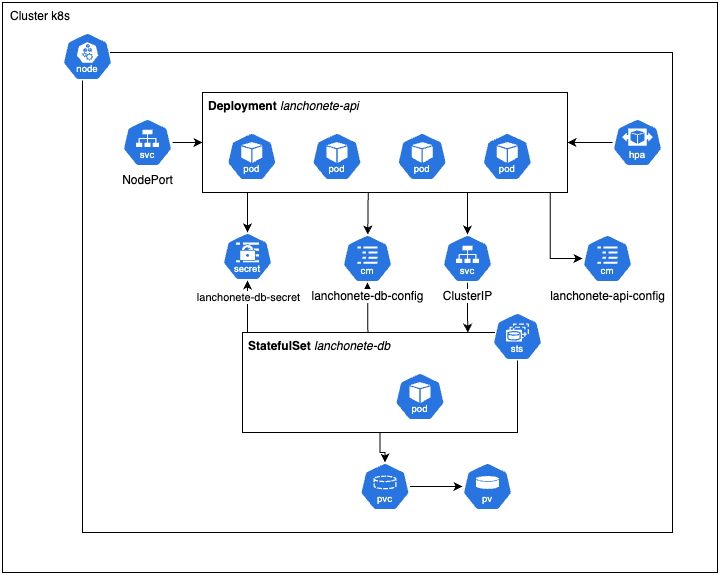

The diagram above was exported from draw.io. Its source (the exported page's mxGraphModel, read from the mxfile embedded in the PNG):
<mxGraphModel dx="1420" dy="781" grid="1" gridSize="10" guides="1" tooltips="1" connect="1" arrows="1" fold="1" page="1" pageScale="1" pageWidth="850" pageHeight="1100" math="0" shadow="0">
  <root>
    <mxCell id="0" />
    <mxCell id="1" parent="0" />
    <mxCell id="lG2HKx4qpz1wTacknylj-1" value="Cluster k8s" style="rounded=0;whiteSpace=wrap;html=1;verticalAlign=top;align=left;spacingTop=0;spacingLeft=6;container=0;" vertex="1" parent="1">
      <mxGeometry x="90" y="10" width="715" height="570" as="geometry" />
    </mxCell>
    <mxCell id="lG2HKx4qpz1wTacknylj-55" value="" style="rounded=0;whiteSpace=wrap;html=1;container=0;" vertex="1" parent="1">
      <mxGeometry x="170" y="60" width="590" height="480" as="geometry" />
    </mxCell>
    <mxCell id="lG2HKx4qpz1wTacknylj-43" style="edgeStyle=orthogonalEdgeStyle;rounded=0;orthogonalLoop=1;jettySize=auto;html=1;" edge="1" parent="1" source="lG2HKx4qpz1wTacknylj-8" target="lG2HKx4qpz1wTacknylj-3">
      <mxGeometry relative="1" as="geometry">
        <mxPoint x="660" y="150" as="targetPoint" />
      </mxGeometry>
    </mxCell>
    <mxCell id="lG2HKx4qpz1wTacknylj-8" value="" style="aspect=fixed;sketch=0;html=1;dashed=0;whitespace=wrap;verticalLabelPosition=bottom;verticalAlign=top;fillColor=#2875E2;strokeColor=#ffffff;points=[[0.005,0.63,0],[0.1,0.2,0],[0.9,0.2,0],[0.5,0,0],[0.995,0.63,0],[0.72,0.99,0],[0.5,1,0],[0.28,0.99,0]];shape=mxgraph.kubernetes.icon2;kubernetesLabel=1;prIcon=hpa;container=0;" vertex="1" parent="1">
      <mxGeometry x="700" y="126" width="50" height="48" as="geometry" />
    </mxCell>
    <mxCell id="lG2HKx4qpz1wTacknylj-11" value="" style="aspect=fixed;sketch=0;html=1;dashed=0;whitespace=wrap;verticalLabelPosition=bottom;verticalAlign=top;fillColor=#2875E2;strokeColor=#ffffff;points=[[0.005,0.63,0],[0.1,0.2,0],[0.9,0.2,0],[0.5,0,0],[0.995,0.63,0],[0.72,0.99,0],[0.5,1,0],[0.28,0.99,0]];shape=mxgraph.kubernetes.icon2;kubernetesLabel=1;prIcon=node;container=0;" vertex="1" parent="1">
      <mxGeometry x="150" y="40" width="50" height="48" as="geometry" />
    </mxCell>
    <mxCell id="lG2HKx4qpz1wTacknylj-44" style="edgeStyle=orthogonalEdgeStyle;rounded=0;orthogonalLoop=1;jettySize=auto;html=1;entryX=0;entryY=0.5;entryDx=0;entryDy=0;" edge="1" parent="1" source="lG2HKx4qpz1wTacknylj-12" target="lG2HKx4qpz1wTacknylj-3">
      <mxGeometry relative="1" as="geometry" />
    </mxCell>
    <mxCell id="lG2HKx4qpz1wTacknylj-12" value="NodePort" style="aspect=fixed;sketch=0;html=1;dashed=0;whitespace=wrap;verticalLabelPosition=bottom;verticalAlign=top;fillColor=#2875E2;strokeColor=#ffffff;points=[[0.005,0.63,0],[0.1,0.2,0],[0.9,0.2,0],[0.5,0,0],[0.995,0.63,0],[0.72,0.99,0],[0.5,1,0],[0.28,0.99,0]];shape=mxgraph.kubernetes.icon2;kubernetesLabel=1;prIcon=svc;container=0;" vertex="1" parent="1">
      <mxGeometry x="210" y="126" width="50" height="48" as="geometry" />
    </mxCell>
    <mxCell id="lG2HKx4qpz1wTacknylj-39" style="edgeStyle=orthogonalEdgeStyle;rounded=0;orthogonalLoop=1;jettySize=auto;html=1;entryX=0.819;entryY=0.002;entryDx=0;entryDy=0;entryPerimeter=0;" edge="1" parent="1" source="lG2HKx4qpz1wTacknylj-13" target="lG2HKx4qpz1wTacknylj-19">
      <mxGeometry relative="1" as="geometry">
        <mxPoint x="556" y="340" as="targetPoint" />
      </mxGeometry>
    </mxCell>
    <mxCell id="lG2HKx4qpz1wTacknylj-13" value="&lt;span style=&quot;background-color: rgb(255, 255, 255);&quot;&gt;ClusterIP&lt;/span&gt;" style="aspect=fixed;sketch=0;html=1;dashed=0;whitespace=wrap;verticalLabelPosition=bottom;verticalAlign=top;fillColor=#2875E2;strokeColor=#ffffff;points=[[0.005,0.63,0],[0.1,0.2,0],[0.9,0.2,0],[0.5,0,0],[0.995,0.63,0],[0.72,0.99,0],[0.5,1,0],[0.28,0.99,0]];shape=mxgraph.kubernetes.icon2;kubernetesLabel=1;prIcon=svc;container=0;" vertex="1" parent="1">
      <mxGeometry x="530" y="242" width="50" height="48" as="geometry" />
    </mxCell>
    <mxCell id="lG2HKx4qpz1wTacknylj-14" value="" style="aspect=fixed;sketch=0;html=1;dashed=0;whitespace=wrap;verticalLabelPosition=bottom;verticalAlign=top;fillColor=#2875E2;strokeColor=#ffffff;points=[[0.005,0.63,0],[0.1,0.2,0],[0.9,0.2,0],[0.5,0,0],[0.995,0.63,0],[0.72,0.99,0],[0.5,1,0],[0.28,0.99,0]];shape=mxgraph.kubernetes.icon2;kubernetesLabel=1;prIcon=pv;container=0;" vertex="1" parent="1">
      <mxGeometry x="550" y="470" width="50" height="48" as="geometry" />
    </mxCell>
    <mxCell id="lG2HKx4qpz1wTacknylj-15" value="" style="aspect=fixed;sketch=0;html=1;dashed=0;whitespace=wrap;verticalLabelPosition=bottom;verticalAlign=top;fillColor=#2875E2;strokeColor=#ffffff;points=[[0.005,0.63,0],[0.1,0.2,0],[0.9,0.2,0],[0.5,0,0],[0.995,0.63,0],[0.72,0.99,0],[0.5,1,0],[0.28,0.99,0]];shape=mxgraph.kubernetes.icon2;kubernetesLabel=1;prIcon=pvc;container=0;" vertex="1" parent="1">
      <mxGeometry x="447.5" y="470" width="50" height="48" as="geometry" />
    </mxCell>
    <mxCell id="lG2HKx4qpz1wTacknylj-38" style="edgeStyle=orthogonalEdgeStyle;rounded=0;orthogonalLoop=1;jettySize=auto;html=1;entryX=0.5;entryY=0;entryDx=0;entryDy=0;entryPerimeter=0;exitX=0.726;exitY=0.988;exitDx=0;exitDy=0;exitPerimeter=0;" edge="1" parent="1" source="lG2HKx4qpz1wTacknylj-3" target="lG2HKx4qpz1wTacknylj-13">
      <mxGeometry relative="1" as="geometry" />
    </mxCell>
    <mxCell id="lG2HKx4qpz1wTacknylj-41" style="edgeStyle=orthogonalEdgeStyle;rounded=0;orthogonalLoop=1;jettySize=auto;html=1;entryX=0.5;entryY=0;entryDx=0;entryDy=0;entryPerimeter=0;" edge="1" parent="1" source="lG2HKx4qpz1wTacknylj-19" target="lG2HKx4qpz1wTacknylj-15">
      <mxGeometry relative="1" as="geometry" />
    </mxCell>
    <mxCell id="lG2HKx4qpz1wTacknylj-42" style="edgeStyle=orthogonalEdgeStyle;rounded=0;orthogonalLoop=1;jettySize=auto;html=1;" edge="1" parent="1" source="lG2HKx4qpz1wTacknylj-15" target="lG2HKx4qpz1wTacknylj-14">
      <mxGeometry relative="1" as="geometry" />
    </mxCell>
    <mxCell id="lG2HKx4qpz1wTacknylj-46" value="lanchonete-api-config" style="aspect=fixed;sketch=0;html=1;dashed=0;whitespace=wrap;verticalLabelPosition=bottom;verticalAlign=top;fillColor=#2875E2;strokeColor=#ffffff;points=[[0.005,0.63,0],[0.1,0.2,0],[0.9,0.2,0],[0.5,0,0],[0.995,0.63,0],[0.72,0.99,0],[0.5,1,0],[0.28,0.99,0]];shape=mxgraph.kubernetes.icon2;kubernetesLabel=1;prIcon=cm;container=0;" vertex="1" parent="1">
      <mxGeometry x="670" y="242" width="50" height="48" as="geometry" />
    </mxCell>
    <mxCell id="lG2HKx4qpz1wTacknylj-47" style="rounded=0;orthogonalLoop=1;jettySize=auto;html=1;entryX=0.5;entryY=1;entryDx=0;entryDy=0;entryPerimeter=0;exitX=0.456;exitY=-0.002;exitDx=0;exitDy=0;exitPerimeter=0;" edge="1" parent="1" source="lG2HKx4qpz1wTacknylj-19" target="lG2HKx4qpz1wTacknylj-45">
      <mxGeometry relative="1" as="geometry">
        <mxPoint x="412" y="340" as="sourcePoint" />
      </mxGeometry>
    </mxCell>
    <mxCell id="lG2HKx4qpz1wTacknylj-45" value="&lt;span style=&quot;&quot;&gt;lanchonete-db-config&lt;/span&gt;" style="aspect=fixed;sketch=0;html=1;dashed=0;whitespace=wrap;verticalLabelPosition=bottom;verticalAlign=top;fillColor=#2875E2;strokeColor=#ffffff;points=[[0.005,0.63,0],[0.1,0.2,0],[0.9,0.2,0],[0.5,0,0],[0.995,0.63,0],[0.72,0.99,0],[0.5,1,0],[0.28,0.99,0]];shape=mxgraph.kubernetes.icon2;kubernetesLabel=1;prIcon=cm;labelBackgroundColor=default;fontColor=default;container=0;" vertex="1" parent="1">
      <mxGeometry x="430" y="242" width="50" height="48" as="geometry" />
    </mxCell>
    <mxCell id="lG2HKx4qpz1wTacknylj-54" style="edgeStyle=orthogonalEdgeStyle;rounded=0;orthogonalLoop=1;jettySize=auto;html=1;exitX=0.953;exitY=0.992;exitDx=0;exitDy=0;exitPerimeter=0;" edge="1" parent="1" source="lG2HKx4qpz1wTacknylj-3" target="lG2HKx4qpz1wTacknylj-46">
      <mxGeometry relative="1" as="geometry">
        <mxPoint x="605" y="200" as="sourcePoint" />
        <Array as="points">
          <mxPoint x="638" y="266" />
        </Array>
      </mxGeometry>
    </mxCell>
    <mxCell id="lG2HKx4qpz1wTacknylj-57" value="&lt;div&gt;&lt;br&gt;&lt;/div&gt;&lt;div&gt;&lt;br&gt;&lt;/div&gt;" style="aspect=fixed;sketch=0;html=1;dashed=0;whitespace=wrap;verticalLabelPosition=bottom;verticalAlign=top;fillColor=#2875E2;strokeColor=#ffffff;points=[[0.005,0.63,0],[0.1,0.2,0],[0.9,0.2,0],[0.5,0,0],[0.995,0.63,0],[0.72,0.99,0],[0.5,1,0],[0.28,0.99,0]];shape=mxgraph.kubernetes.icon2;kubernetesLabel=1;prIcon=secret;container=0;" vertex="1" parent="1">
      <mxGeometry x="310" y="240" width="50" height="48" as="geometry" />
    </mxCell>
    <mxCell id="lG2HKx4qpz1wTacknylj-60" value="" style="group" vertex="1" connectable="0" parent="1">
      <mxGeometry x="290" y="100" width="365" height="100" as="geometry" />
    </mxCell>
    <mxCell id="lG2HKx4qpz1wTacknylj-3" value="&lt;b&gt;Deployment&lt;/b&gt; &lt;i&gt;lanchonete-api&lt;/i&gt;" style="rounded=0;whiteSpace=wrap;html=1;verticalAlign=top;align=left;spacingLeft=4;container=0;" vertex="1" parent="lG2HKx4qpz1wTacknylj-60">
      <mxGeometry width="364.99999999999994" height="100" as="geometry" />
    </mxCell>
    <mxCell id="lG2HKx4qpz1wTacknylj-4" value="" style="aspect=fixed;sketch=0;html=1;dashed=0;whitespace=wrap;verticalLabelPosition=bottom;verticalAlign=top;fillColor=#2875E2;strokeColor=#ffffff;points=[[0.005,0.63,0],[0.1,0.2,0],[0.9,0.2,0],[0.5,0,0],[0.995,0.63,0],[0.72,0.99,0],[0.5,1,0],[0.28,0.99,0]];shape=mxgraph.kubernetes.icon2;kubernetesLabel=1;prIcon=pod;container=0;" vertex="1" parent="lG2HKx4qpz1wTacknylj-60">
      <mxGeometry x="109.49999999999999" y="40" width="50" height="48" as="geometry" />
    </mxCell>
    <mxCell id="lG2HKx4qpz1wTacknylj-5" value="" style="aspect=fixed;sketch=0;html=1;dashed=0;whitespace=wrap;verticalLabelPosition=bottom;verticalAlign=top;fillColor=#2875E2;strokeColor=#ffffff;points=[[0.005,0.63,0],[0.1,0.2,0],[0.9,0.2,0],[0.5,0,0],[0.995,0.63,0],[0.72,0.99,0],[0.5,1,0],[0.28,0.99,0]];shape=mxgraph.kubernetes.icon2;kubernetesLabel=1;prIcon=pod;container=0;" vertex="1" parent="lG2HKx4qpz1wTacknylj-60">
      <mxGeometry x="24.333333333333332" y="40" width="50" height="48" as="geometry" />
    </mxCell>
    <mxCell id="lG2HKx4qpz1wTacknylj-6" value="" style="aspect=fixed;sketch=0;html=1;dashed=0;whitespace=wrap;verticalLabelPosition=bottom;verticalAlign=top;fillColor=#2875E2;strokeColor=#ffffff;points=[[0.005,0.63,0],[0.1,0.2,0],[0.9,0.2,0],[0.5,0,0],[0.995,0.63,0],[0.72,0.99,0],[0.5,1,0],[0.28,0.99,0]];shape=mxgraph.kubernetes.icon2;kubernetesLabel=1;prIcon=pod;container=0;" vertex="1" parent="lG2HKx4qpz1wTacknylj-60">
      <mxGeometry x="194.66666666666666" y="40" width="50" height="48" as="geometry" />
    </mxCell>
    <mxCell id="lG2HKx4qpz1wTacknylj-7" value="" style="aspect=fixed;sketch=0;html=1;dashed=0;whitespace=wrap;verticalLabelPosition=bottom;verticalAlign=top;fillColor=#2875E2;strokeColor=#ffffff;points=[[0.005,0.63,0],[0.1,0.2,0],[0.9,0.2,0],[0.5,0,0],[0.995,0.63,0],[0.72,0.99,0],[0.5,1,0],[0.28,0.99,0]];shape=mxgraph.kubernetes.icon2;kubernetesLabel=1;prIcon=pod;container=0;" vertex="1" parent="lG2HKx4qpz1wTacknylj-60">
      <mxGeometry x="279.8333333333333" y="40" width="50" height="48" as="geometry" />
    </mxCell>
    <mxCell id="lG2HKx4qpz1wTacknylj-61" value="" style="group" vertex="1" connectable="0" parent="1">
      <mxGeometry x="410" y="320" width="220" height="120" as="geometry" />
    </mxCell>
    <mxCell id="lG2HKx4qpz1wTacknylj-19" value="&lt;b&gt;StatefulSet&lt;/b&gt;&amp;nbsp;&lt;i&gt;lanchonete-db&lt;/i&gt;" style="rounded=0;whiteSpace=wrap;html=1;verticalAlign=top;align=left;spacingLeft=4;container=0;" vertex="1" parent="lG2HKx4qpz1wTacknylj-61">
      <mxGeometry x="-80" y="20" width="275" height="100" as="geometry" />
    </mxCell>
    <mxCell id="lG2HKx4qpz1wTacknylj-28" value="" style="aspect=fixed;sketch=0;html=1;dashed=0;whitespace=wrap;verticalLabelPosition=bottom;verticalAlign=top;fillColor=#2875E2;strokeColor=#ffffff;points=[[0.005,0.63,0],[0.1,0.2,0],[0.9,0.2,0],[0.5,0,0],[0.995,0.63,0],[0.72,0.99,0],[0.5,1,0],[0.28,0.99,0]];shape=mxgraph.kubernetes.icon2;kubernetesLabel=1;prIcon=sts;container=0;" vertex="1" parent="lG2HKx4qpz1wTacknylj-61">
      <mxGeometry x="170" width="50" height="48" as="geometry" />
    </mxCell>
    <mxCell id="lG2HKx4qpz1wTacknylj-35" value="" style="aspect=fixed;sketch=0;html=1;dashed=0;whitespace=wrap;verticalLabelPosition=bottom;verticalAlign=top;fillColor=#2875E2;strokeColor=#ffffff;points=[[0.005,0.63,0],[0.1,0.2,0],[0.9,0.2,0],[0.5,0,0],[0.995,0.63,0],[0.72,0.99,0],[0.5,1,0],[0.28,0.99,0]];shape=mxgraph.kubernetes.icon2;kubernetesLabel=1;prIcon=pod;container=0;" vertex="1" parent="lG2HKx4qpz1wTacknylj-61">
      <mxGeometry x="72.50125000000003" y="60" width="50" height="48" as="geometry" />
    </mxCell>
    <mxCell id="lG2HKx4qpz1wTacknylj-62" style="edgeStyle=orthogonalEdgeStyle;rounded=0;orthogonalLoop=1;jettySize=auto;html=1;entryX=0.5;entryY=0;entryDx=0;entryDy=0;entryPerimeter=0;exitX=0.123;exitY=0.997;exitDx=0;exitDy=0;exitPerimeter=0;" edge="1" parent="1" source="lG2HKx4qpz1wTacknylj-3" target="lG2HKx4qpz1wTacknylj-57">
      <mxGeometry relative="1" as="geometry">
        <mxPoint x="333" y="199" as="sourcePoint" />
      </mxGeometry>
    </mxCell>
    <mxCell id="lG2HKx4qpz1wTacknylj-64" value="" style="rounded=0;orthogonalLoop=1;jettySize=auto;html=1;exitX=0.454;exitY=1.001;exitDx=0;exitDy=0;exitPerimeter=0;" edge="1" parent="1" source="lG2HKx4qpz1wTacknylj-3" target="lG2HKx4qpz1wTacknylj-45">
      <mxGeometry relative="1" as="geometry">
        <mxPoint x="456" y="180" as="sourcePoint" />
        <mxPoint x="456.2399999999999" y="242" as="targetPoint" />
      </mxGeometry>
    </mxCell>
    <mxCell id="lG2HKx4qpz1wTacknylj-65" style="edgeStyle=orthogonalEdgeStyle;rounded=0;orthogonalLoop=1;jettySize=auto;html=1;labelBackgroundColor=#FFFFFF;exitX=0.018;exitY=-0.003;exitDx=0;exitDy=0;exitPerimeter=0;" edge="1" parent="1" source="lG2HKx4qpz1wTacknylj-19" target="lG2HKx4qpz1wTacknylj-57">
      <mxGeometry relative="1" as="geometry">
        <mxPoint x="335" y="290" as="targetPoint" />
      </mxGeometry>
    </mxCell>
    <mxCell id="lG2HKx4qpz1wTacknylj-66" value="lanchonete-db-secret" style="edgeLabel;html=1;align=center;verticalAlign=middle;resizable=0;points=[];" vertex="1" connectable="0" parent="lG2HKx4qpz1wTacknylj-65">
      <mxGeometry x="0.3386" y="-1" relative="1" as="geometry">
        <mxPoint as="offset" />
      </mxGeometry>
    </mxCell>
  </root>
</mxGraphModel>